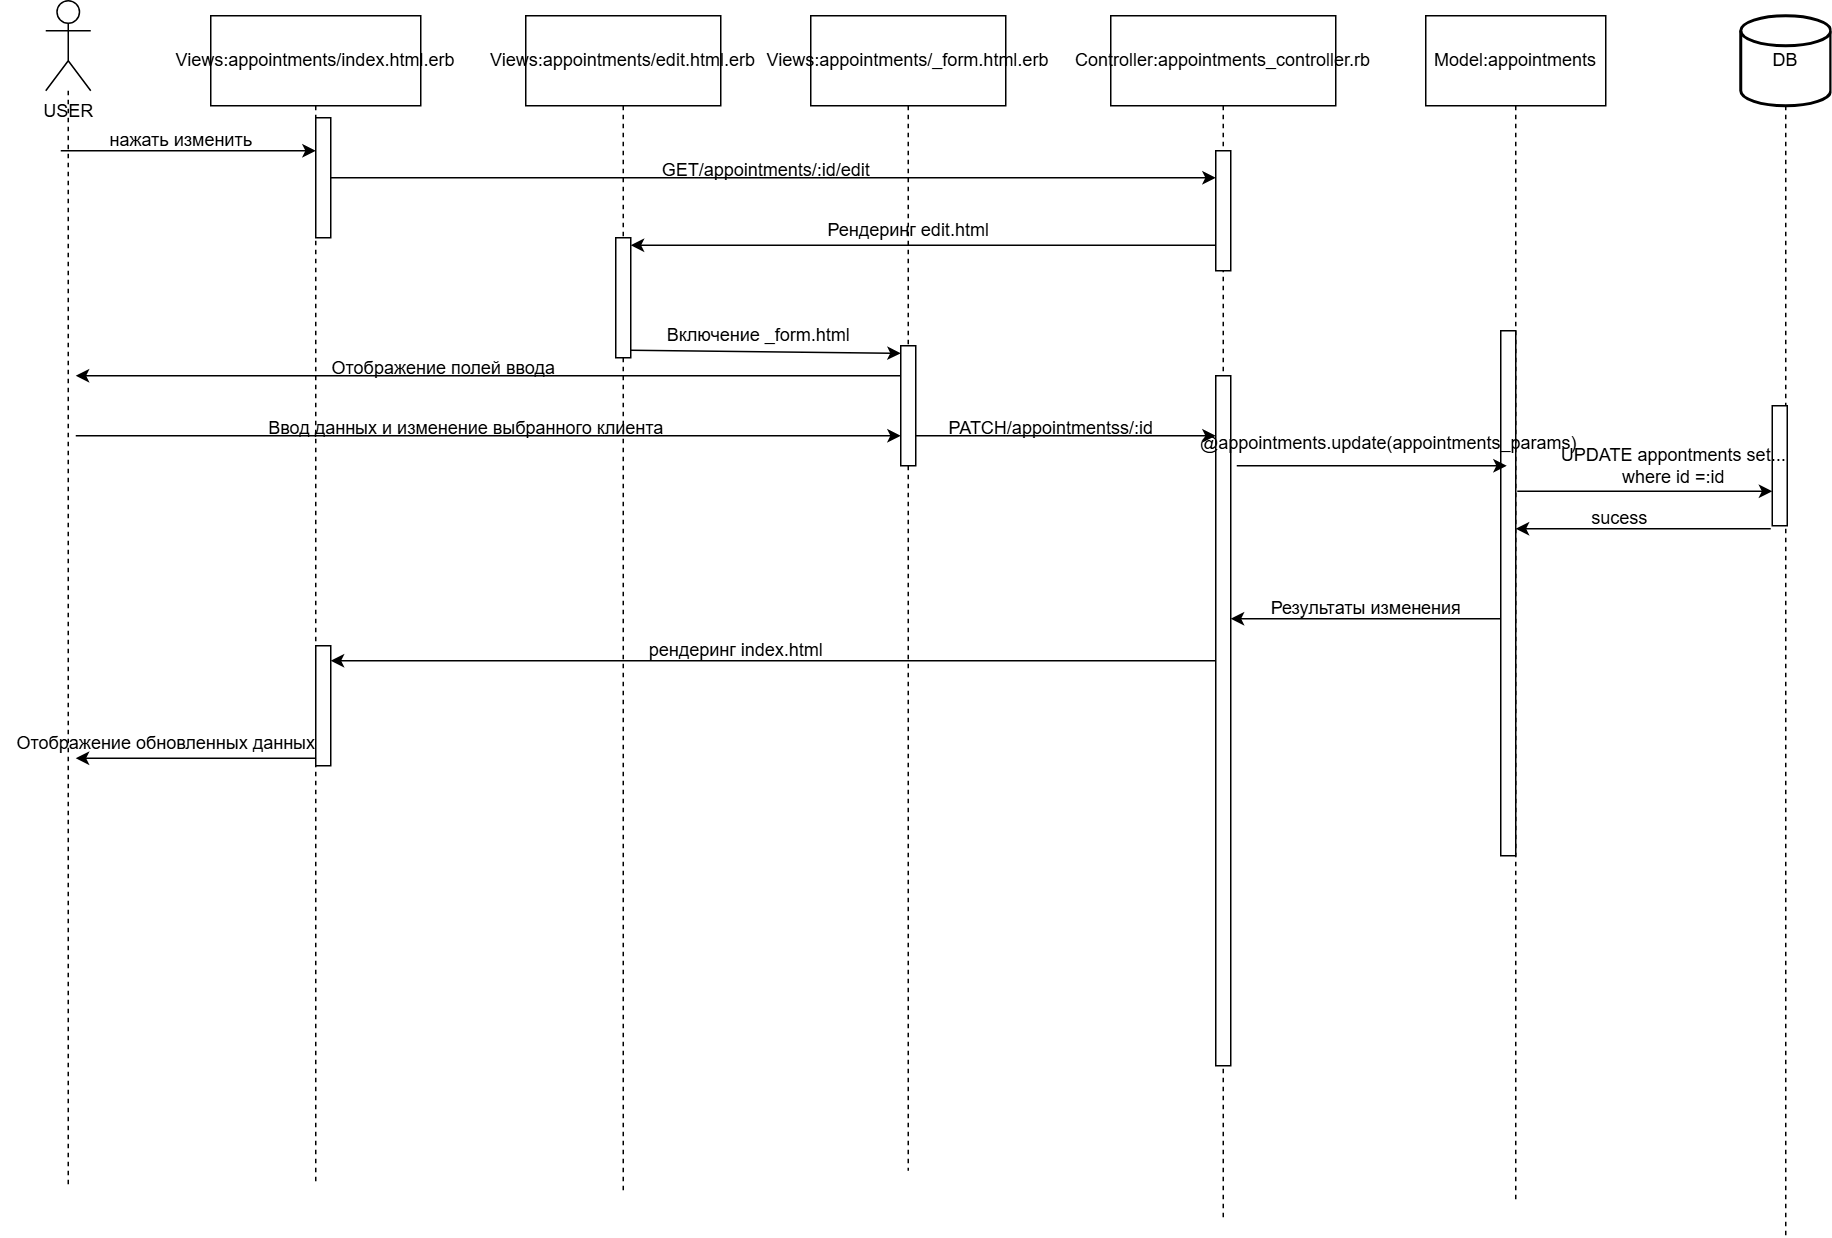

The diagram above was exported from draw.io. Its source (the exported page's mxGraphModel, read from the mxfile embedded in the PNG):
<mxGraphModel dx="1434" dy="780" grid="1" gridSize="10" guides="1" tooltips="1" connect="1" arrows="1" fold="1" page="1" pageScale="1" pageWidth="827" pageHeight="1169" math="0" shadow="0">
  <root>
    <mxCell id="0" />
    <mxCell id="1" parent="0" />
    <mxCell id="5byBEIYVpUZ5SQ9cEEhw-8" style="edgeStyle=orthogonalEdgeStyle;rounded=0;orthogonalLoop=1;jettySize=auto;html=1;dashed=1;endArrow=none;startFill=0;" parent="1" source="5byBEIYVpUZ5SQ9cEEhw-1" edge="1">
      <mxGeometry relative="1" as="geometry">
        <mxPoint x="105" y="840" as="targetPoint" />
      </mxGeometry>
    </mxCell>
    <mxCell id="5byBEIYVpUZ5SQ9cEEhw-1" value="USER" style="shape=umlActor;verticalLabelPosition=bottom;verticalAlign=top;html=1;" parent="1" vertex="1">
      <mxGeometry x="90" y="50" width="30" height="60" as="geometry" />
    </mxCell>
    <mxCell id="5byBEIYVpUZ5SQ9cEEhw-11" style="edgeStyle=orthogonalEdgeStyle;rounded=0;orthogonalLoop=1;jettySize=auto;html=1;dashed=1;endArrow=none;startFill=0;" parent="1" source="5byBEIYVpUZ5SQ9cEEhw-2" edge="1">
      <mxGeometry relative="1" as="geometry">
        <mxPoint x="475" y="844" as="targetPoint" />
      </mxGeometry>
    </mxCell>
    <mxCell id="5byBEIYVpUZ5SQ9cEEhw-2" value="Views:appointments/edit.html.erb" style="rounded=0;whiteSpace=wrap;html=1;" parent="1" vertex="1">
      <mxGeometry x="410" y="60" width="130" height="60" as="geometry" />
    </mxCell>
    <mxCell id="5byBEIYVpUZ5SQ9cEEhw-10" style="edgeStyle=orthogonalEdgeStyle;rounded=0;orthogonalLoop=1;jettySize=auto;html=1;dashed=1;endArrow=none;startFill=0;" parent="1" source="5byBEIYVpUZ5SQ9cEEhw-3" edge="1">
      <mxGeometry relative="1" as="geometry">
        <mxPoint x="665" y="830" as="targetPoint" />
      </mxGeometry>
    </mxCell>
    <mxCell id="5byBEIYVpUZ5SQ9cEEhw-3" value="Views:appointments/_form.html.erb" style="rounded=0;whiteSpace=wrap;html=1;" parent="1" vertex="1">
      <mxGeometry x="600" y="60" width="130" height="60" as="geometry" />
    </mxCell>
    <mxCell id="5byBEIYVpUZ5SQ9cEEhw-9" style="edgeStyle=orthogonalEdgeStyle;rounded=0;orthogonalLoop=1;jettySize=auto;html=1;dashed=1;endArrow=none;startFill=0;" parent="1" source="5byBEIYVpUZ5SQ9cEEhw-4" edge="1">
      <mxGeometry relative="1" as="geometry">
        <mxPoint x="270" y="838" as="targetPoint" />
      </mxGeometry>
    </mxCell>
    <mxCell id="5byBEIYVpUZ5SQ9cEEhw-4" value="Views:appointments/index.html.erb" style="rounded=0;whiteSpace=wrap;html=1;" parent="1" vertex="1">
      <mxGeometry x="200" y="60" width="140" height="60" as="geometry" />
    </mxCell>
    <mxCell id="5byBEIYVpUZ5SQ9cEEhw-13" style="edgeStyle=orthogonalEdgeStyle;rounded=0;orthogonalLoop=1;jettySize=auto;html=1;dashed=1;endArrow=none;startFill=0;" parent="1" source="5byBEIYVpUZ5SQ9cEEhw-5" edge="1">
      <mxGeometry relative="1" as="geometry">
        <mxPoint x="1070" y="852" as="targetPoint" />
      </mxGeometry>
    </mxCell>
    <mxCell id="5byBEIYVpUZ5SQ9cEEhw-5" value="Model:appointments" style="rounded=0;whiteSpace=wrap;html=1;" parent="1" vertex="1">
      <mxGeometry x="1010" y="60" width="120" height="60" as="geometry" />
    </mxCell>
    <mxCell id="5byBEIYVpUZ5SQ9cEEhw-12" style="edgeStyle=orthogonalEdgeStyle;rounded=0;orthogonalLoop=1;jettySize=auto;html=1;dashed=1;endArrow=none;startFill=0;" parent="1" source="5byBEIYVpUZ5SQ9cEEhw-6" edge="1">
      <mxGeometry relative="1" as="geometry">
        <mxPoint x="875" y="864" as="targetPoint" />
      </mxGeometry>
    </mxCell>
    <mxCell id="5byBEIYVpUZ5SQ9cEEhw-6" value="Controller:appointments_controller.rb" style="rounded=0;whiteSpace=wrap;html=1;" parent="1" vertex="1">
      <mxGeometry x="800" y="60" width="150" height="60" as="geometry" />
    </mxCell>
    <mxCell id="5byBEIYVpUZ5SQ9cEEhw-14" style="edgeStyle=orthogonalEdgeStyle;rounded=0;orthogonalLoop=1;jettySize=auto;html=1;dashed=1;endArrow=none;startFill=0;" parent="1" source="5byBEIYVpUZ5SQ9cEEhw-7" edge="1">
      <mxGeometry relative="1" as="geometry">
        <mxPoint x="1250" y="873" as="targetPoint" />
      </mxGeometry>
    </mxCell>
    <mxCell id="5byBEIYVpUZ5SQ9cEEhw-7" value="DB" style="strokeWidth=2;html=1;shape=mxgraph.flowchart.database;whiteSpace=wrap;" parent="1" vertex="1">
      <mxGeometry x="1220" y="60" width="60" height="60" as="geometry" />
    </mxCell>
    <mxCell id="5byBEIYVpUZ5SQ9cEEhw-15" value="" style="endArrow=classic;html=1;rounded=0;" parent="1" edge="1">
      <mxGeometry width="50" height="50" relative="1" as="geometry">
        <mxPoint x="100" y="150" as="sourcePoint" />
        <mxPoint x="270" y="150" as="targetPoint" />
      </mxGeometry>
    </mxCell>
    <mxCell id="5byBEIYVpUZ5SQ9cEEhw-16" value="нажать изменить" style="text;html=1;align=center;verticalAlign=middle;resizable=0;points=[];autosize=1;strokeColor=none;fillColor=none;" parent="1" vertex="1">
      <mxGeometry x="120" y="128" width="120" height="30" as="geometry" />
    </mxCell>
    <mxCell id="5byBEIYVpUZ5SQ9cEEhw-17" value="" style="html=1;points=[[0,0,0,0,5],[0,1,0,0,-5],[1,0,0,0,5],[1,1,0,0,-5]];perimeter=orthogonalPerimeter;outlineConnect=0;targetShapes=umlLifeline;portConstraint=eastwest;newEdgeStyle={&quot;curved&quot;:0,&quot;rounded&quot;:0};" parent="1" vertex="1">
      <mxGeometry x="270" y="128" width="10" height="80" as="geometry" />
    </mxCell>
    <mxCell id="5byBEIYVpUZ5SQ9cEEhw-20" value="" style="html=1;points=[[0,0,0,0,5],[0,1,0,0,-5],[1,0,0,0,5],[1,1,0,0,-5]];perimeter=orthogonalPerimeter;outlineConnect=0;targetShapes=umlLifeline;portConstraint=eastwest;newEdgeStyle={&quot;curved&quot;:0,&quot;rounded&quot;:0};" parent="1" vertex="1">
      <mxGeometry x="870" y="150" width="10" height="80" as="geometry" />
    </mxCell>
    <mxCell id="5byBEIYVpUZ5SQ9cEEhw-21" value="" style="endArrow=classic;html=1;rounded=0;" parent="1" source="5byBEIYVpUZ5SQ9cEEhw-17" target="5byBEIYVpUZ5SQ9cEEhw-20" edge="1">
      <mxGeometry width="50" height="50" relative="1" as="geometry">
        <mxPoint x="290" y="170" as="sourcePoint" />
        <mxPoint x="630" y="360" as="targetPoint" />
      </mxGeometry>
    </mxCell>
    <mxCell id="5byBEIYVpUZ5SQ9cEEhw-22" value="GET/appointments/:id/edit" style="text;html=1;align=center;verticalAlign=middle;resizable=0;points=[];autosize=1;strokeColor=none;fillColor=none;" parent="1" vertex="1">
      <mxGeometry x="490" y="148" width="160" height="30" as="geometry" />
    </mxCell>
    <mxCell id="5byBEIYVpUZ5SQ9cEEhw-23" value="" style="html=1;points=[[0,0,0,0,5],[0,1,0,0,-5],[1,0,0,0,5],[1,1,0,0,-5]];perimeter=orthogonalPerimeter;outlineConnect=0;targetShapes=umlLifeline;portConstraint=eastwest;newEdgeStyle={&quot;curved&quot;:0,&quot;rounded&quot;:0};" parent="1" vertex="1">
      <mxGeometry x="470" y="208" width="10" height="80" as="geometry" />
    </mxCell>
    <mxCell id="5byBEIYVpUZ5SQ9cEEhw-25" value="" style="endArrow=classic;html=1;rounded=0;entryX=1;entryY=0;entryDx=0;entryDy=5;entryPerimeter=0;" parent="1" source="5byBEIYVpUZ5SQ9cEEhw-20" target="5byBEIYVpUZ5SQ9cEEhw-23" edge="1">
      <mxGeometry width="50" height="50" relative="1" as="geometry">
        <mxPoint x="580" y="410" as="sourcePoint" />
        <mxPoint x="630" y="360" as="targetPoint" />
      </mxGeometry>
    </mxCell>
    <mxCell id="5byBEIYVpUZ5SQ9cEEhw-26" value="Рендеринг edit.html" style="text;html=1;align=center;verticalAlign=middle;resizable=0;points=[];autosize=1;strokeColor=none;fillColor=none;" parent="1" vertex="1">
      <mxGeometry x="600" y="188" width="130" height="30" as="geometry" />
    </mxCell>
    <mxCell id="5byBEIYVpUZ5SQ9cEEhw-27" value="" style="html=1;points=[[0,0,0,0,5],[0,1,0,0,-5],[1,0,0,0,5],[1,1,0,0,-5]];perimeter=orthogonalPerimeter;outlineConnect=0;targetShapes=umlLifeline;portConstraint=eastwest;newEdgeStyle={&quot;curved&quot;:0,&quot;rounded&quot;:0};" parent="1" vertex="1">
      <mxGeometry x="660" y="280" width="10" height="80" as="geometry" />
    </mxCell>
    <mxCell id="5byBEIYVpUZ5SQ9cEEhw-28" value="" style="endArrow=classic;html=1;rounded=0;exitX=1;exitY=1;exitDx=0;exitDy=-5;exitPerimeter=0;entryX=0;entryY=0;entryDx=0;entryDy=5;entryPerimeter=0;" parent="1" source="5byBEIYVpUZ5SQ9cEEhw-23" target="5byBEIYVpUZ5SQ9cEEhw-27" edge="1">
      <mxGeometry width="50" height="50" relative="1" as="geometry">
        <mxPoint x="580" y="410" as="sourcePoint" />
        <mxPoint x="630" y="360" as="targetPoint" />
      </mxGeometry>
    </mxCell>
    <mxCell id="5byBEIYVpUZ5SQ9cEEhw-29" value="Включение _form.html" style="text;html=1;align=center;verticalAlign=middle;resizable=0;points=[];autosize=1;strokeColor=none;fillColor=none;" parent="1" vertex="1">
      <mxGeometry x="490" y="258" width="150" height="30" as="geometry" />
    </mxCell>
    <mxCell id="5byBEIYVpUZ5SQ9cEEhw-30" value="" style="endArrow=classic;html=1;rounded=0;" parent="1" edge="1">
      <mxGeometry width="50" height="50" relative="1" as="geometry">
        <mxPoint x="660" y="300" as="sourcePoint" />
        <mxPoint x="110" y="300" as="targetPoint" />
      </mxGeometry>
    </mxCell>
    <mxCell id="5byBEIYVpUZ5SQ9cEEhw-31" value="Отображение полей ввода" style="text;html=1;align=center;verticalAlign=middle;resizable=0;points=[];autosize=1;strokeColor=none;fillColor=none;" parent="1" vertex="1">
      <mxGeometry x="270" y="280" width="170" height="30" as="geometry" />
    </mxCell>
    <mxCell id="5byBEIYVpUZ5SQ9cEEhw-32" value="" style="endArrow=classic;html=1;rounded=0;entryX=0;entryY=0.625;entryDx=0;entryDy=0;entryPerimeter=0;" parent="1" edge="1">
      <mxGeometry width="50" height="50" relative="1" as="geometry">
        <mxPoint x="110" y="340" as="sourcePoint" />
        <mxPoint x="660" y="340" as="targetPoint" />
      </mxGeometry>
    </mxCell>
    <mxCell id="5byBEIYVpUZ5SQ9cEEhw-34" value="Ввод данных и изменение выбранного клиента" style="text;html=1;align=center;verticalAlign=middle;resizable=0;points=[];autosize=1;strokeColor=none;fillColor=none;" parent="1" vertex="1">
      <mxGeometry x="225" y="320" width="290" height="30" as="geometry" />
    </mxCell>
    <mxCell id="5byBEIYVpUZ5SQ9cEEhw-35" value="" style="html=1;points=[[0,0,0,0,5],[0,1,0,0,-5],[1,0,0,0,5],[1,1,0,0,-5]];perimeter=orthogonalPerimeter;outlineConnect=0;targetShapes=umlLifeline;portConstraint=eastwest;newEdgeStyle={&quot;curved&quot;:0,&quot;rounded&quot;:0};" parent="1" vertex="1">
      <mxGeometry x="870" y="300" width="10" height="460" as="geometry" />
    </mxCell>
    <mxCell id="5byBEIYVpUZ5SQ9cEEhw-36" value="" style="endArrow=classic;html=1;rounded=0;exitX=1;exitY=1;exitDx=0;exitDy=-5;exitPerimeter=0;" parent="1" edge="1">
      <mxGeometry width="50" height="50" relative="1" as="geometry">
        <mxPoint x="670" y="340" as="sourcePoint" />
        <mxPoint x="870" y="340" as="targetPoint" />
      </mxGeometry>
    </mxCell>
    <mxCell id="5byBEIYVpUZ5SQ9cEEhw-37" value="PATCH/appointmentss/:id" style="text;html=1;align=center;verticalAlign=middle;resizable=0;points=[];autosize=1;strokeColor=none;fillColor=none;" parent="1" vertex="1">
      <mxGeometry x="680" y="320" width="160" height="30" as="geometry" />
    </mxCell>
    <mxCell id="5byBEIYVpUZ5SQ9cEEhw-38" value="" style="html=1;points=[[0,0,0,0,5],[0,1,0,0,-5],[1,0,0,0,5],[1,1,0,0,-5]];perimeter=orthogonalPerimeter;outlineConnect=0;targetShapes=umlLifeline;portConstraint=eastwest;newEdgeStyle={&quot;curved&quot;:0,&quot;rounded&quot;:0};" parent="1" vertex="1">
      <mxGeometry x="1060" y="270" width="10" height="350" as="geometry" />
    </mxCell>
    <mxCell id="5byBEIYVpUZ5SQ9cEEhw-39" value="" style="endArrow=classic;html=1;rounded=0;exitX=1;exitY=0;exitDx=0;exitDy=5;exitPerimeter=0;" parent="1" edge="1">
      <mxGeometry width="50" height="50" relative="1" as="geometry">
        <mxPoint x="884" y="360" as="sourcePoint" />
        <mxPoint x="1064" y="360" as="targetPoint" />
      </mxGeometry>
    </mxCell>
    <mxCell id="5byBEIYVpUZ5SQ9cEEhw-40" value="@appointments.update(appointments_params)" style="text;html=1;align=center;verticalAlign=middle;resizable=0;points=[];autosize=1;strokeColor=none;fillColor=none;" parent="1" vertex="1">
      <mxGeometry x="850" y="330" width="270" height="30" as="geometry" />
    </mxCell>
    <mxCell id="5byBEIYVpUZ5SQ9cEEhw-42" value="" style="html=1;points=[[0,0,0,0,5],[0,1,0,0,-5],[1,0,0,0,5],[1,1,0,0,-5]];perimeter=orthogonalPerimeter;outlineConnect=0;targetShapes=umlLifeline;portConstraint=eastwest;newEdgeStyle={&quot;curved&quot;:0,&quot;rounded&quot;:0};" parent="1" vertex="1">
      <mxGeometry x="1241" y="320" width="10" height="80" as="geometry" />
    </mxCell>
    <mxCell id="5byBEIYVpUZ5SQ9cEEhw-43" value="" style="endArrow=classic;html=1;rounded=0;" parent="1" edge="1">
      <mxGeometry width="50" height="50" relative="1" as="geometry">
        <mxPoint x="1071" y="377" as="sourcePoint" />
        <mxPoint x="1241" y="377" as="targetPoint" />
      </mxGeometry>
    </mxCell>
    <mxCell id="5byBEIYVpUZ5SQ9cEEhw-44" value="UPDATE appontments set...&lt;br&gt;where id =:id" style="text;html=1;align=center;verticalAlign=middle;resizable=0;points=[];autosize=1;strokeColor=none;fillColor=none;" parent="1" vertex="1">
      <mxGeometry x="1090" y="340" width="170" height="40" as="geometry" />
    </mxCell>
    <mxCell id="5byBEIYVpUZ5SQ9cEEhw-45" value="" style="endArrow=classic;html=1;rounded=0;" parent="1" edge="1">
      <mxGeometry width="50" height="50" relative="1" as="geometry">
        <mxPoint x="1240" y="402" as="sourcePoint" />
        <mxPoint x="1070" y="402" as="targetPoint" />
        <Array as="points">
          <mxPoint x="1150" y="402" />
        </Array>
      </mxGeometry>
    </mxCell>
    <mxCell id="5byBEIYVpUZ5SQ9cEEhw-46" value="sucess" style="text;html=1;align=center;verticalAlign=middle;resizable=0;points=[];autosize=1;strokeColor=none;fillColor=none;" parent="1" vertex="1">
      <mxGeometry x="1109" y="380" width="60" height="30" as="geometry" />
    </mxCell>
    <mxCell id="5byBEIYVpUZ5SQ9cEEhw-47" value="" style="endArrow=classic;html=1;rounded=0;" parent="1" edge="1">
      <mxGeometry width="50" height="50" relative="1" as="geometry">
        <mxPoint x="1060" y="462" as="sourcePoint" />
        <mxPoint x="880" y="462" as="targetPoint" />
      </mxGeometry>
    </mxCell>
    <mxCell id="5byBEIYVpUZ5SQ9cEEhw-48" value="Результаты изменения" style="text;html=1;align=center;verticalAlign=middle;resizable=0;points=[];autosize=1;strokeColor=none;fillColor=none;" parent="1" vertex="1">
      <mxGeometry x="895" y="440" width="150" height="30" as="geometry" />
    </mxCell>
    <mxCell id="5byBEIYVpUZ5SQ9cEEhw-49" value="" style="html=1;points=[[0,0,0,0,5],[0,1,0,0,-5],[1,0,0,0,5],[1,1,0,0,-5]];perimeter=orthogonalPerimeter;outlineConnect=0;targetShapes=umlLifeline;portConstraint=eastwest;newEdgeStyle={&quot;curved&quot;:0,&quot;rounded&quot;:0};" parent="1" vertex="1">
      <mxGeometry x="270" y="480" width="10" height="80" as="geometry" />
    </mxCell>
    <mxCell id="5byBEIYVpUZ5SQ9cEEhw-50" value="" style="endArrow=classic;html=1;rounded=0;" parent="1" source="5byBEIYVpUZ5SQ9cEEhw-35" edge="1">
      <mxGeometry width="50" height="50" relative="1" as="geometry">
        <mxPoint x="580" y="490" as="sourcePoint" />
        <mxPoint x="280" y="490" as="targetPoint" />
      </mxGeometry>
    </mxCell>
    <mxCell id="5byBEIYVpUZ5SQ9cEEhw-51" value="рендеринг index.html" style="text;html=1;align=center;verticalAlign=middle;resizable=0;points=[];autosize=1;strokeColor=none;fillColor=none;" parent="1" vertex="1">
      <mxGeometry x="480" y="468" width="140" height="30" as="geometry" />
    </mxCell>
    <mxCell id="5byBEIYVpUZ5SQ9cEEhw-52" value="" style="endArrow=classic;html=1;rounded=0;exitX=0;exitY=1;exitDx=0;exitDy=-5;exitPerimeter=0;" parent="1" source="5byBEIYVpUZ5SQ9cEEhw-49" edge="1">
      <mxGeometry width="50" height="50" relative="1" as="geometry">
        <mxPoint x="550" y="380" as="sourcePoint" />
        <mxPoint x="110" y="555" as="targetPoint" />
      </mxGeometry>
    </mxCell>
    <mxCell id="5byBEIYVpUZ5SQ9cEEhw-53" value="Отображение обновленных данных" style="text;html=1;align=center;verticalAlign=middle;resizable=0;points=[];autosize=1;strokeColor=none;fillColor=none;" parent="1" vertex="1">
      <mxGeometry x="60" y="530" width="220" height="30" as="geometry" />
    </mxCell>
  </root>
</mxGraphModel>